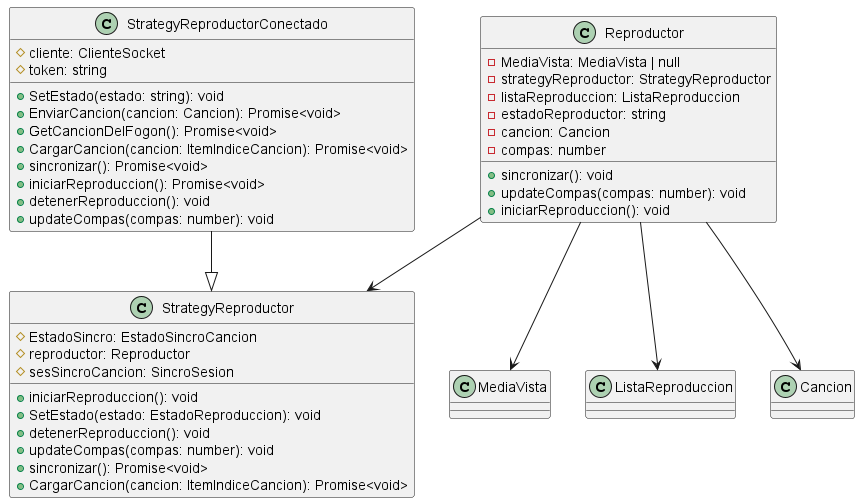

The diagram above was rendered by PlantUML. Its source (embedded in the PNG):
@startuml diagrama-clase-reproductor

class Reproductor {
  - MediaVista: MediaVista | null
  - strategyReproductor: StrategyReproductor
  - listaReproduccion: ListaReproduccion
  - estadoReproductor: string
  - cancion: Cancion
  - compas: number
  
  + sincronizar(): void
  + updateCompas(compas: number): void
  + iniciarReproduccion(): void
}

class StrategyReproductor {
  # EstadoSincro: EstadoSincroCancion
  # reproductor: Reproductor
  # sesSincroCancion: SincroSesion
  
  + iniciarReproduccion(): void
  + SetEstado(estado: EstadoReproduccion): void
  + detenerReproduccion(): void
  + updateCompas(compas: number): void
  + sincronizar(): Promise<void>
  + CargarCancion(cancion: ItemIndiceCancion): Promise<void>
}

class StrategyReproductorConectado {
  # cliente: ClienteSocket
  # token: string
  
  + SetEstado(estado: string): void
  + EnviarCancion(cancion: Cancion): Promise<void>
  + GetCancionDelFogon(): Promise<void>
  + CargarCancion(cancion: ItemIndiceCancion): Promise<void>
  + sincronizar(): Promise<void>
  + iniciarReproduccion(): Promise<void>
  + detenerReproduccion(): void
  + updateCompas(compas: number): void
}

Reproductor --> MediaVista
Reproductor --> StrategyReproductor
Reproductor --> ListaReproduccion
Reproductor --> Cancion
StrategyReproductorConectado --|> StrategyReproductor

@enduml